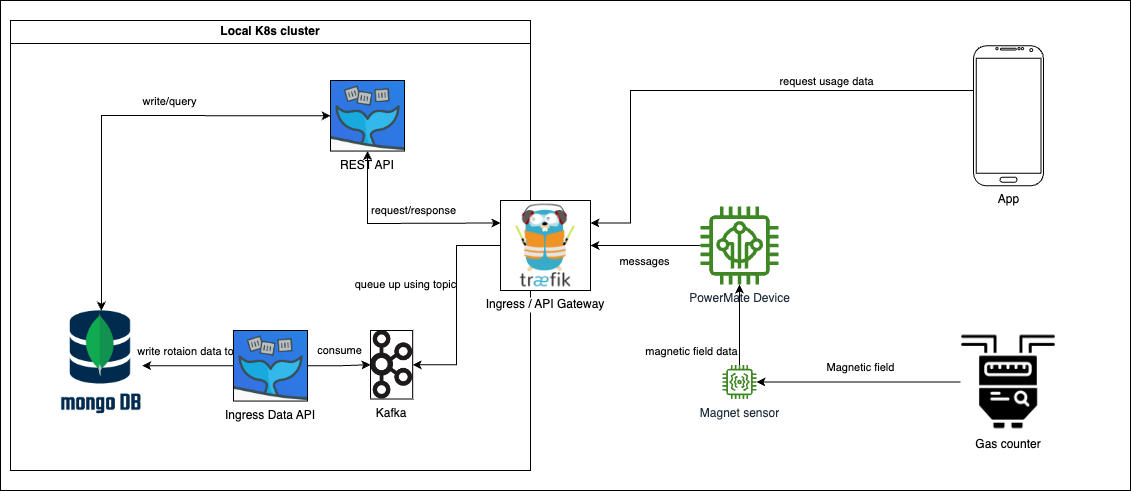

The diagram above was exported from draw.io. Its source (the exported page's mxGraphModel, read from the mxfile embedded in the PNG):
<mxGraphModel dx="2099" dy="1286" grid="1" gridSize="10" guides="1" tooltips="1" connect="1" arrows="1" fold="1" page="1" pageScale="1" pageWidth="850" pageHeight="1100" math="0" shadow="0">
  <root>
    <mxCell id="0" />
    <mxCell id="1" parent="0" />
    <UserObject label="" id="GTgHB90Jh02VYxqXRlZy-3">
      <mxCell style="rounded=0;whiteSpace=wrap;html=1;" vertex="1" parent="1">
        <mxGeometry x="-120" y="650" width="1130" height="490" as="geometry" />
      </mxCell>
    </UserObject>
    <mxCell id="GTgHB90Jh02VYxqXRlZy-2" value="Local K8s cluster" style="swimlane;whiteSpace=wrap;html=1;" vertex="1" parent="1">
      <mxGeometry x="-110" y="670" width="520" height="450" as="geometry" />
    </mxCell>
    <mxCell id="GTgHB90Jh02VYxqXRlZy-16" value="" style="shape=image;verticalLabelPosition=bottom;labelBackgroundColor=default;verticalAlign=top;aspect=fixed;imageAspect=0;image=https://www.opc-router.de/wp-content/uploads/2021/03/mongodb_thumbnail.png;" vertex="1" parent="GTgHB90Jh02VYxqXRlZy-2">
      <mxGeometry x="50" y="290.28" width="81.79" height="110" as="geometry" />
    </mxCell>
    <mxCell id="GTgHB90Jh02VYxqXRlZy-32" style="edgeStyle=orthogonalEdgeStyle;rounded=0;orthogonalLoop=1;jettySize=auto;html=1;" edge="1" parent="GTgHB90Jh02VYxqXRlZy-2" source="GTgHB90Jh02VYxqXRlZy-15" target="GTgHB90Jh02VYxqXRlZy-16">
      <mxGeometry relative="1" as="geometry" />
    </mxCell>
    <mxCell id="GTgHB90Jh02VYxqXRlZy-49" value="write rotaion data to" style="edgeLabel;html=1;align=center;verticalAlign=middle;resizable=0;points=[];" vertex="1" connectable="0" parent="GTgHB90Jh02VYxqXRlZy-32">
      <mxGeometry x="0.0592" y="-3" relative="1" as="geometry">
        <mxPoint y="-12" as="offset" />
      </mxGeometry>
    </mxCell>
    <mxCell id="GTgHB90Jh02VYxqXRlZy-15" value="Ingress Data API" style="shape=image;verticalLabelPosition=bottom;labelBackgroundColor=default;verticalAlign=top;aspect=fixed;imageAspect=0;image=https://blog.alexellis.io/content/images/2017/08/clip-1.png;imageBorder=default;" vertex="1" parent="GTgHB90Jh02VYxqXRlZy-2">
      <mxGeometry x="222.98000000000002" y="310" width="74.03" height="70.55" as="geometry" />
    </mxCell>
    <mxCell id="GTgHB90Jh02VYxqXRlZy-19" style="edgeStyle=orthogonalEdgeStyle;rounded=0;orthogonalLoop=1;jettySize=auto;html=1;entryX=0.5;entryY=0;entryDx=0;entryDy=0;strokeColor=none;" edge="1" parent="1" source="GTgHB90Jh02VYxqXRlZy-4" target="GTgHB90Jh02VYxqXRlZy-15">
      <mxGeometry relative="1" as="geometry" />
    </mxCell>
    <mxCell id="GTgHB90Jh02VYxqXRlZy-31" style="edgeStyle=orthogonalEdgeStyle;rounded=0;orthogonalLoop=1;jettySize=auto;html=1;entryX=1;entryY=0.5;entryDx=0;entryDy=0;" edge="1" parent="1" source="GTgHB90Jh02VYxqXRlZy-4" target="GTgHB90Jh02VYxqXRlZy-29">
      <mxGeometry relative="1" as="geometry" />
    </mxCell>
    <mxCell id="GTgHB90Jh02VYxqXRlZy-46" value="queue up using topic" style="edgeLabel;html=1;align=center;verticalAlign=middle;resizable=0;points=[];" vertex="1" connectable="0" parent="GTgHB90Jh02VYxqXRlZy-31">
      <mxGeometry x="-0.2705" y="1" relative="1" as="geometry">
        <mxPoint x="-53" y="7" as="offset" />
      </mxGeometry>
    </mxCell>
    <mxCell id="GTgHB90Jh02VYxqXRlZy-4" value="Ingress / API Gateway" style="shape=image;verticalLabelPosition=bottom;labelBackgroundColor=default;verticalAlign=top;aspect=fixed;imageAspect=0;image=https://raw.githubusercontent.com/docker-library/docs/a6cc2c5f4bc6658168f2a0abbb0307acaefff80e/traefik/logo.png;imageBorder=default;imageBackground=default;" vertex="1" parent="1">
      <mxGeometry x="380" y="850" width="90" height="90" as="geometry" />
    </mxCell>
    <mxCell id="GTgHB90Jh02VYxqXRlZy-21" value="REST API" style="shape=image;verticalLabelPosition=bottom;labelBackgroundColor=default;verticalAlign=top;aspect=fixed;imageAspect=0;image=https://blog.alexellis.io/content/images/2017/08/clip-1.png;imageBorder=default;" vertex="1" parent="1">
      <mxGeometry x="210" y="730" width="74.03" height="70.55" as="geometry" />
    </mxCell>
    <mxCell id="GTgHB90Jh02VYxqXRlZy-27" value="" style="endArrow=classic;startArrow=classic;html=1;rounded=0;entryX=0.5;entryY=1;entryDx=0;entryDy=0;exitX=0;exitY=0.25;exitDx=0;exitDy=0;" edge="1" parent="1" source="GTgHB90Jh02VYxqXRlZy-4" target="GTgHB90Jh02VYxqXRlZy-21">
      <mxGeometry width="50" height="50" relative="1" as="geometry">
        <mxPoint x="292" y="827.78" as="sourcePoint" />
        <mxPoint x="425" y="742.78" as="targetPoint" />
        <Array as="points">
          <mxPoint x="247" y="873" />
        </Array>
      </mxGeometry>
    </mxCell>
    <mxCell id="GTgHB90Jh02VYxqXRlZy-51" value="request/response" style="edgeLabel;html=1;align=center;verticalAlign=middle;resizable=0;points=[];" vertex="1" connectable="0" parent="GTgHB90Jh02VYxqXRlZy-27">
      <mxGeometry x="0.0867" y="-1" relative="1" as="geometry">
        <mxPoint x="24" y="-12" as="offset" />
      </mxGeometry>
    </mxCell>
    <mxCell id="GTgHB90Jh02VYxqXRlZy-28" value="" style="endArrow=classic;startArrow=classic;html=1;rounded=0;entryX=0;entryY=0.5;entryDx=0;entryDy=0;exitX=0.5;exitY=0;exitDx=0;exitDy=0;" edge="1" parent="1" source="GTgHB90Jh02VYxqXRlZy-16" target="GTgHB90Jh02VYxqXRlZy-21">
      <mxGeometry width="50" height="50" relative="1" as="geometry">
        <mxPoint x="10" y="764.75" as="sourcePoint" />
        <mxPoint x="188" y="764.75" as="targetPoint" />
        <Array as="points">
          <mxPoint x="-19" y="765" />
        </Array>
      </mxGeometry>
    </mxCell>
    <mxCell id="GTgHB90Jh02VYxqXRlZy-50" value="write/query" style="edgeLabel;html=1;align=center;verticalAlign=middle;resizable=0;points=[];" vertex="1" connectable="0" parent="GTgHB90Jh02VYxqXRlZy-28">
      <mxGeometry x="0.243" y="3" relative="1" as="geometry">
        <mxPoint x="-1" y="-12" as="offset" />
      </mxGeometry>
    </mxCell>
    <mxCell id="GTgHB90Jh02VYxqXRlZy-29" value="Kafka" style="shape=image;verticalLabelPosition=bottom;labelBackgroundColor=default;verticalAlign=top;aspect=fixed;imageAspect=0;image=https://upload.wikimedia.org/wikipedia/commons/thumb/0/05/Apache_kafka.svg/1200px-Apache_kafka.svg.png;imageBorder=default;" vertex="1" parent="1">
      <mxGeometry x="250" y="980" width="42.19" height="68.5" as="geometry" />
    </mxCell>
    <mxCell id="GTgHB90Jh02VYxqXRlZy-42" style="edgeStyle=orthogonalEdgeStyle;rounded=0;orthogonalLoop=1;jettySize=auto;html=1;" edge="1" parent="1" source="GTgHB90Jh02VYxqXRlZy-33" target="GTgHB90Jh02VYxqXRlZy-4">
      <mxGeometry relative="1" as="geometry" />
    </mxCell>
    <mxCell id="GTgHB90Jh02VYxqXRlZy-45" value="messages" style="edgeLabel;html=1;align=center;verticalAlign=middle;resizable=0;points=[];" vertex="1" connectable="0" parent="GTgHB90Jh02VYxqXRlZy-42">
      <mxGeometry x="-0.2971" y="-1" relative="1" as="geometry">
        <mxPoint x="-18" y="16" as="offset" />
      </mxGeometry>
    </mxCell>
    <mxCell id="GTgHB90Jh02VYxqXRlZy-33" value="PowerMate Device" style="sketch=0;outlineConnect=0;fontColor=#232F3E;gradientColor=none;fillColor=#3F8624;strokeColor=none;dashed=0;verticalLabelPosition=bottom;verticalAlign=top;align=center;html=1;fontSize=12;fontStyle=0;aspect=fixed;pointerEvents=1;shape=mxgraph.aws4.iot_thing_freertos_device;" vertex="1" parent="1">
      <mxGeometry x="580" y="856" width="78" height="78" as="geometry" />
    </mxCell>
    <mxCell id="GTgHB90Jh02VYxqXRlZy-40" style="edgeStyle=orthogonalEdgeStyle;rounded=0;orthogonalLoop=1;jettySize=auto;html=1;" edge="1" parent="1" source="GTgHB90Jh02VYxqXRlZy-38" target="GTgHB90Jh02VYxqXRlZy-39">
      <mxGeometry relative="1" as="geometry" />
    </mxCell>
    <mxCell id="GTgHB90Jh02VYxqXRlZy-43" value="Magnetic field" style="edgeLabel;html=1;align=center;verticalAlign=middle;resizable=0;points=[];" vertex="1" connectable="0" parent="GTgHB90Jh02VYxqXRlZy-40">
      <mxGeometry x="0.0169" y="-1" relative="1" as="geometry">
        <mxPoint x="4" y="-14" as="offset" />
      </mxGeometry>
    </mxCell>
    <mxCell id="GTgHB90Jh02VYxqXRlZy-38" value="Gas counter" style="shape=image;verticalLabelPosition=bottom;labelBackgroundColor=default;verticalAlign=top;aspect=fixed;imageAspect=0;image=https://static.thenounproject.com/png/2037110-200.png;" vertex="1" parent="1">
      <mxGeometry x="840" y="983.5" width="96" height="96" as="geometry" />
    </mxCell>
    <mxCell id="GTgHB90Jh02VYxqXRlZy-41" style="edgeStyle=orthogonalEdgeStyle;rounded=0;orthogonalLoop=1;jettySize=auto;html=1;" edge="1" parent="1" source="GTgHB90Jh02VYxqXRlZy-39" target="GTgHB90Jh02VYxqXRlZy-33">
      <mxGeometry relative="1" as="geometry" />
    </mxCell>
    <mxCell id="GTgHB90Jh02VYxqXRlZy-44" value="magnetic field data" style="edgeLabel;html=1;align=center;verticalAlign=middle;resizable=0;points=[];" vertex="1" connectable="0" parent="GTgHB90Jh02VYxqXRlZy-41">
      <mxGeometry x="-0.0083" y="-3" relative="1" as="geometry">
        <mxPoint x="-52" y="26" as="offset" />
      </mxGeometry>
    </mxCell>
    <mxCell id="GTgHB90Jh02VYxqXRlZy-39" value="Magnet sensor" style="sketch=0;outlineConnect=0;fontColor=#232F3E;gradientColor=none;fillColor=#3F8624;strokeColor=none;dashed=0;verticalLabelPosition=bottom;verticalAlign=top;align=center;html=1;fontSize=12;fontStyle=0;aspect=fixed;pointerEvents=1;shape=mxgraph.aws4.iot_thing_vibration_sensor;" vertex="1" parent="1">
      <mxGeometry x="602" y="1014.5" width="34" height="34" as="geometry" />
    </mxCell>
    <mxCell id="GTgHB90Jh02VYxqXRlZy-48" value="consume" style="edgeStyle=orthogonalEdgeStyle;rounded=0;orthogonalLoop=1;jettySize=auto;html=1;entryX=0;entryY=0.5;entryDx=0;entryDy=0;" edge="1" parent="1" source="GTgHB90Jh02VYxqXRlZy-15" target="GTgHB90Jh02VYxqXRlZy-29">
      <mxGeometry x="0.0197" y="14" relative="1" as="geometry">
        <mxPoint as="offset" />
      </mxGeometry>
    </mxCell>
    <mxCell id="GTgHB90Jh02VYxqXRlZy-53" style="edgeStyle=orthogonalEdgeStyle;rounded=0;orthogonalLoop=1;jettySize=auto;html=1;entryX=1;entryY=0.25;entryDx=0;entryDy=0;" edge="1" parent="1" source="GTgHB90Jh02VYxqXRlZy-52" target="GTgHB90Jh02VYxqXRlZy-4">
      <mxGeometry relative="1" as="geometry">
        <Array as="points">
          <mxPoint x="510" y="740" />
          <mxPoint x="510" y="873" />
        </Array>
      </mxGeometry>
    </mxCell>
    <mxCell id="GTgHB90Jh02VYxqXRlZy-54" value="request usage data" style="edgeLabel;html=1;align=center;verticalAlign=middle;resizable=0;points=[];" vertex="1" connectable="0" parent="GTgHB90Jh02VYxqXRlZy-53">
      <mxGeometry x="-0.3294" y="-4" relative="1" as="geometry">
        <mxPoint x="25" y="-6" as="offset" />
      </mxGeometry>
    </mxCell>
    <mxCell id="GTgHB90Jh02VYxqXRlZy-52" value="App" style="verticalLabelPosition=bottom;verticalAlign=top;html=1;shadow=0;dashed=0;strokeWidth=1;shape=mxgraph.android.phone2;strokeColor=#000000;" vertex="1" parent="1">
      <mxGeometry x="853" y="695.28" width="70" height="140" as="geometry" />
    </mxCell>
  </root>
</mxGraphModel>